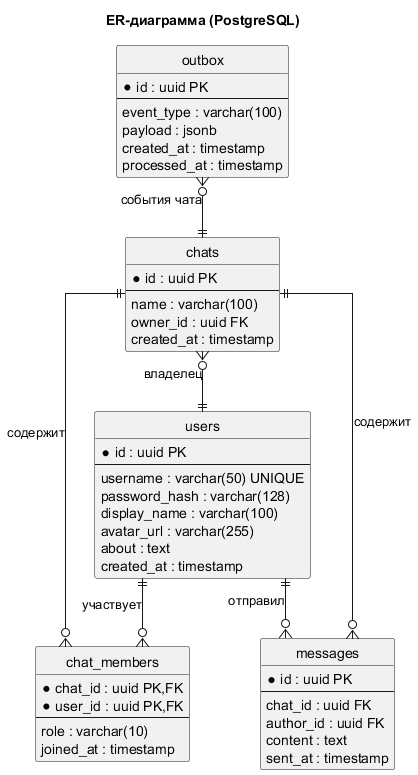

The diagram above was rendered by PlantUML. Its source (embedded in the PNG):
@startuml
' ER-диаграмма базы данных
hide circle
skinparam linetype ortho
title ER-диаграмма (PostgreSQL)

entity "users" as u {
  * id : uuid PK
  --
  username : varchar(50) UNIQUE
  password_hash : varchar(128)
  display_name : varchar(100)
  avatar_url : varchar(255)
  about : text
  created_at : timestamp
}

entity "chats" as c {
  * id : uuid PK
  --
  name : varchar(100)
  owner_id : uuid FK
  created_at : timestamp
}

entity "chat_members" as cm {
  * chat_id : uuid PK,FK
  * user_id : uuid PK,FK
  --
  role : varchar(10)
  joined_at : timestamp
}

entity "messages" as m {
  * id : uuid PK
  --
  chat_id : uuid FK
  author_id : uuid FK
  content : text
  sent_at : timestamp
}

entity "outbox" as ob {
  * id : uuid PK
  --
  event_type : varchar(100)
  payload : jsonb
  created_at : timestamp
  processed_at : timestamp
}

u ||--o{ cm : "участвует"
c ||--o{ cm : "содержит"
c ||--o{ m : "содержит"
u ||--o{ m : "отправил"
c }o--|| u : "владелец"
ob }o--|| c : "события чата"

@enduml